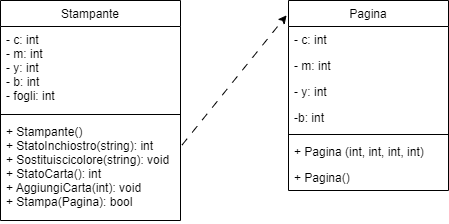

The diagram above was exported from draw.io. Its source (the exported page's mxGraphModel, read from the mxfile embedded in the PNG):
<mxGraphModel dx="544" dy="557" grid="1" gridSize="10" guides="1" tooltips="1" connect="1" arrows="1" fold="1" page="1" pageScale="1" pageWidth="827" pageHeight="1169" math="0" shadow="0">
  <root>
    <mxCell id="WIyWlLk6GJQsqaUBKTNV-0" />
    <mxCell id="WIyWlLk6GJQsqaUBKTNV-1" parent="WIyWlLk6GJQsqaUBKTNV-0" />
    <mxCell id="zkfFHV4jXpPFQw0GAbJ--0" value="Stampante" style="swimlane;fontStyle=0;align=center;verticalAlign=top;childLayout=stackLayout;horizontal=1;startSize=26;horizontalStack=0;resizeParent=1;resizeLast=0;collapsible=1;marginBottom=0;rounded=0;shadow=0;strokeWidth=1;" parent="WIyWlLk6GJQsqaUBKTNV-1" vertex="1">
      <mxGeometry x="220" y="120" width="180" height="220" as="geometry">
        <mxRectangle x="230" y="140" width="160" height="26" as="alternateBounds" />
      </mxGeometry>
    </mxCell>
    <mxCell id="zkfFHV4jXpPFQw0GAbJ--3" value="- c: int&#10;- m: int&#10;- y: int&#10;- b: int&#10;- fogli: int" style="text;align=left;verticalAlign=top;spacingLeft=4;spacingRight=4;overflow=hidden;rotatable=0;points=[[0,0.5],[1,0.5]];portConstraint=eastwest;rounded=0;shadow=0;html=0;" parent="zkfFHV4jXpPFQw0GAbJ--0" vertex="1">
      <mxGeometry y="26" width="180" height="84" as="geometry" />
    </mxCell>
    <mxCell id="zkfFHV4jXpPFQw0GAbJ--4" value="" style="line;html=1;strokeWidth=1;align=left;verticalAlign=middle;spacingTop=-1;spacingLeft=3;spacingRight=3;rotatable=0;labelPosition=right;points=[];portConstraint=eastwest;" parent="zkfFHV4jXpPFQw0GAbJ--0" vertex="1">
      <mxGeometry y="110" width="180" height="8" as="geometry" />
    </mxCell>
    <mxCell id="zkfFHV4jXpPFQw0GAbJ--5" value="+ Stampante()&#10;+ StatoInchiostro(string): int&#10;+ Sostituiscicolore(string): void&#10;+ StatoCarta(): int&#10;+ AggiungiCarta(int): void&#10;+ Stampa(Pagina): bool" style="text;align=left;verticalAlign=top;spacingLeft=4;spacingRight=4;overflow=hidden;rotatable=0;points=[[0,0.5],[1,0.5]];portConstraint=eastwest;" parent="zkfFHV4jXpPFQw0GAbJ--0" vertex="1">
      <mxGeometry y="118" width="180" height="102" as="geometry" />
    </mxCell>
    <mxCell id="zkfFHV4jXpPFQw0GAbJ--17" value="Pagina" style="swimlane;fontStyle=0;align=center;verticalAlign=top;childLayout=stackLayout;horizontal=1;startSize=26;horizontalStack=0;resizeParent=1;resizeLast=0;collapsible=1;marginBottom=0;rounded=0;shadow=0;strokeWidth=1;" parent="WIyWlLk6GJQsqaUBKTNV-1" vertex="1">
      <mxGeometry x="508" y="120" width="160" height="190" as="geometry">
        <mxRectangle x="550" y="140" width="160" height="26" as="alternateBounds" />
      </mxGeometry>
    </mxCell>
    <mxCell id="zkfFHV4jXpPFQw0GAbJ--18" value="- c: int" style="text;align=left;verticalAlign=top;spacingLeft=4;spacingRight=4;overflow=hidden;rotatable=0;points=[[0,0.5],[1,0.5]];portConstraint=eastwest;" parent="zkfFHV4jXpPFQw0GAbJ--17" vertex="1">
      <mxGeometry y="26" width="160" height="26" as="geometry" />
    </mxCell>
    <mxCell id="zkfFHV4jXpPFQw0GAbJ--19" value="- m: int" style="text;align=left;verticalAlign=top;spacingLeft=4;spacingRight=4;overflow=hidden;rotatable=0;points=[[0,0.5],[1,0.5]];portConstraint=eastwest;rounded=0;shadow=0;html=0;" parent="zkfFHV4jXpPFQw0GAbJ--17" vertex="1">
      <mxGeometry y="52" width="160" height="26" as="geometry" />
    </mxCell>
    <mxCell id="zkfFHV4jXpPFQw0GAbJ--20" value="- y: int" style="text;align=left;verticalAlign=top;spacingLeft=4;spacingRight=4;overflow=hidden;rotatable=0;points=[[0,0.5],[1,0.5]];portConstraint=eastwest;rounded=0;shadow=0;html=0;" parent="zkfFHV4jXpPFQw0GAbJ--17" vertex="1">
      <mxGeometry y="78" width="160" height="26" as="geometry" />
    </mxCell>
    <mxCell id="zkfFHV4jXpPFQw0GAbJ--21" value="-b: int" style="text;align=left;verticalAlign=top;spacingLeft=4;spacingRight=4;overflow=hidden;rotatable=0;points=[[0,0.5],[1,0.5]];portConstraint=eastwest;rounded=0;shadow=0;html=0;" parent="zkfFHV4jXpPFQw0GAbJ--17" vertex="1">
      <mxGeometry y="104" width="160" height="26" as="geometry" />
    </mxCell>
    <mxCell id="zkfFHV4jXpPFQw0GAbJ--23" value="" style="line;html=1;strokeWidth=1;align=left;verticalAlign=middle;spacingTop=-1;spacingLeft=3;spacingRight=3;rotatable=0;labelPosition=right;points=[];portConstraint=eastwest;" parent="zkfFHV4jXpPFQw0GAbJ--17" vertex="1">
      <mxGeometry y="130" width="160" height="8" as="geometry" />
    </mxCell>
    <mxCell id="zkfFHV4jXpPFQw0GAbJ--24" value="+ Pagina (int, int, int, int)" style="text;align=left;verticalAlign=top;spacingLeft=4;spacingRight=4;overflow=hidden;rotatable=0;points=[[0,0.5],[1,0.5]];portConstraint=eastwest;" parent="zkfFHV4jXpPFQw0GAbJ--17" vertex="1">
      <mxGeometry y="138" width="160" height="26" as="geometry" />
    </mxCell>
    <mxCell id="zkfFHV4jXpPFQw0GAbJ--25" value="+ Pagina()" style="text;align=left;verticalAlign=top;spacingLeft=4;spacingRight=4;overflow=hidden;rotatable=0;points=[[0,0.5],[1,0.5]];portConstraint=eastwest;" parent="zkfFHV4jXpPFQw0GAbJ--17" vertex="1">
      <mxGeometry y="164" width="160" height="26" as="geometry" />
    </mxCell>
    <mxCell id="zkfFHV4jXpPFQw0GAbJ--26" value="" style="endArrow=classic;shadow=0;strokeWidth=1;rounded=0;endFill=1;elbow=vertical;dashed=1;dashPattern=8 8;entryX=-0.012;entryY=0.078;entryDx=0;entryDy=0;entryPerimeter=0;exitX=1.009;exitY=0.259;exitDx=0;exitDy=0;exitPerimeter=0;" parent="WIyWlLk6GJQsqaUBKTNV-1" source="zkfFHV4jXpPFQw0GAbJ--5" target="zkfFHV4jXpPFQw0GAbJ--17" edge="1">
      <mxGeometry x="0.5" y="41" relative="1" as="geometry">
        <mxPoint x="380" y="192" as="sourcePoint" />
        <mxPoint x="540" y="192" as="targetPoint" />
        <mxPoint x="-40" y="32" as="offset" />
      </mxGeometry>
    </mxCell>
    <mxCell id="zkfFHV4jXpPFQw0GAbJ--27" value="" style="resizable=0;align=left;verticalAlign=bottom;labelBackgroundColor=none;fontSize=12;" parent="zkfFHV4jXpPFQw0GAbJ--26" connectable="0" vertex="1">
      <mxGeometry x="-1" relative="1" as="geometry">
        <mxPoint y="4" as="offset" />
      </mxGeometry>
    </mxCell>
    <mxCell id="zkfFHV4jXpPFQw0GAbJ--28" value="" style="resizable=0;align=right;verticalAlign=bottom;labelBackgroundColor=none;fontSize=12;" parent="zkfFHV4jXpPFQw0GAbJ--26" connectable="0" vertex="1">
      <mxGeometry x="1" relative="1" as="geometry">
        <mxPoint x="-7" y="4" as="offset" />
      </mxGeometry>
    </mxCell>
  </root>
</mxGraphModel>